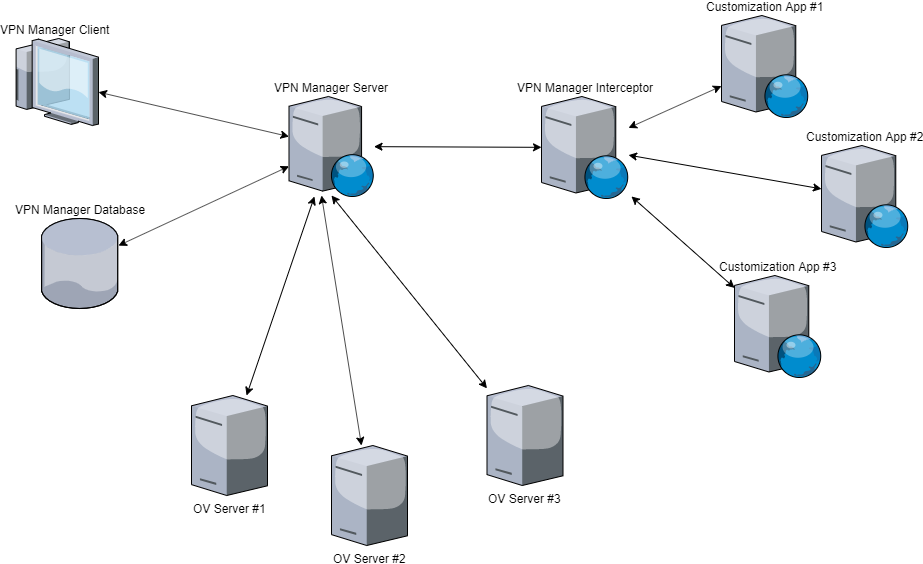

The diagram above was exported from draw.io. Its source (the exported page's mxGraphModel, read from the mxfile embedded in the PNG):
<mxGraphModel dx="1108" dy="401" grid="1" gridSize="10" guides="1" tooltips="1" connect="1" arrows="1" fold="1" page="1" pageScale="1" pageWidth="1169" pageHeight="1654" math="0" shadow="0">
  <root>
    <mxCell id="0" />
    <mxCell id="1" parent="0" />
    <mxCell id="jwgFlMdDae8eb60owiIk-8" value="VPN Manager Database" style="verticalLabelPosition=top;aspect=fixed;html=1;verticalAlign=bottom;strokeColor=none;align=center;outlineConnect=0;shape=mxgraph.citrix.database;labelPosition=center;" vertex="1" parent="1">
      <mxGeometry x="70" y="223" width="77" height="90" as="geometry" />
    </mxCell>
    <mxCell id="jwgFlMdDae8eb60owiIk-15" style="edgeStyle=none;rounded=0;orthogonalLoop=1;jettySize=auto;html=1;startArrow=classic;startFill=1;" edge="1" parent="1" source="jwgFlMdDae8eb60owiIk-9" target="jwgFlMdDae8eb60owiIk-8">
      <mxGeometry relative="1" as="geometry" />
    </mxCell>
    <mxCell id="jwgFlMdDae8eb60owiIk-9" value="VPN Manager Server" style="verticalLabelPosition=top;aspect=fixed;html=1;verticalAlign=bottom;strokeColor=none;align=center;outlineConnect=0;shape=mxgraph.citrix.web_server;labelPosition=center;" vertex="1" parent="1">
      <mxGeometry x="317.5" y="101" width="85" height="100" as="geometry" />
    </mxCell>
    <mxCell id="jwgFlMdDae8eb60owiIk-12" style="edgeStyle=none;rounded=0;orthogonalLoop=1;jettySize=auto;html=1;startArrow=classic;startFill=1;" edge="1" parent="1" source="jwgFlMdDae8eb60owiIk-11" target="jwgFlMdDae8eb60owiIk-9">
      <mxGeometry relative="1" as="geometry" />
    </mxCell>
    <mxCell id="jwgFlMdDae8eb60owiIk-11" value="VPN Manager Interceptor" style="verticalLabelPosition=top;aspect=fixed;html=1;verticalAlign=bottom;strokeColor=none;align=center;outlineConnect=0;shape=mxgraph.citrix.web_server;labelPosition=center;" vertex="1" parent="1">
      <mxGeometry x="570" y="101" width="87" height="102" as="geometry" />
    </mxCell>
    <mxCell id="jwgFlMdDae8eb60owiIk-14" style="edgeStyle=none;rounded=0;orthogonalLoop=1;jettySize=auto;html=1;startArrow=classic;startFill=1;" edge="1" parent="1" source="jwgFlMdDae8eb60owiIk-13" target="jwgFlMdDae8eb60owiIk-9">
      <mxGeometry relative="1" as="geometry" />
    </mxCell>
    <mxCell id="jwgFlMdDae8eb60owiIk-13" value="VPN Manager Client" style="verticalLabelPosition=top;aspect=fixed;html=1;verticalAlign=bottom;strokeColor=none;align=center;outlineConnect=0;shape=mxgraph.citrix.thin_client;labelPosition=center;" vertex="1" parent="1">
      <mxGeometry x="40" y="43" width="87" height="87" as="geometry" />
    </mxCell>
    <mxCell id="jwgFlMdDae8eb60owiIk-19" style="edgeStyle=none;rounded=0;orthogonalLoop=1;jettySize=auto;html=1;startArrow=classic;startFill=1;" edge="1" parent="1" source="jwgFlMdDae8eb60owiIk-16" target="jwgFlMdDae8eb60owiIk-11">
      <mxGeometry relative="1" as="geometry" />
    </mxCell>
    <mxCell id="jwgFlMdDae8eb60owiIk-16" value="Customization App #1" style="verticalLabelPosition=top;aspect=fixed;html=1;verticalAlign=bottom;strokeColor=none;align=center;outlineConnect=0;shape=mxgraph.citrix.web_server;labelPosition=center;" vertex="1" parent="1">
      <mxGeometry x="750" y="20" width="87" height="102" as="geometry" />
    </mxCell>
    <mxCell id="jwgFlMdDae8eb60owiIk-20" style="edgeStyle=none;rounded=0;orthogonalLoop=1;jettySize=auto;html=1;startArrow=classic;startFill=1;" edge="1" parent="1" source="jwgFlMdDae8eb60owiIk-17" target="jwgFlMdDae8eb60owiIk-11">
      <mxGeometry relative="1" as="geometry" />
    </mxCell>
    <mxCell id="jwgFlMdDae8eb60owiIk-17" value="Customization App #2" style="verticalLabelPosition=top;aspect=fixed;html=1;verticalAlign=bottom;strokeColor=none;align=center;outlineConnect=0;shape=mxgraph.citrix.web_server;labelPosition=center;" vertex="1" parent="1">
      <mxGeometry x="850" y="150" width="87" height="102" as="geometry" />
    </mxCell>
    <mxCell id="jwgFlMdDae8eb60owiIk-21" style="edgeStyle=none;rounded=0;orthogonalLoop=1;jettySize=auto;html=1;entryX=1.034;entryY=0.98;entryDx=0;entryDy=0;entryPerimeter=0;startArrow=classic;startFill=1;" edge="1" parent="1" source="jwgFlMdDae8eb60owiIk-18" target="jwgFlMdDae8eb60owiIk-11">
      <mxGeometry relative="1" as="geometry" />
    </mxCell>
    <mxCell id="jwgFlMdDae8eb60owiIk-18" value="Customization App #3" style="verticalLabelPosition=top;aspect=fixed;html=1;verticalAlign=bottom;strokeColor=none;align=center;outlineConnect=0;shape=mxgraph.citrix.web_server;labelPosition=center;" vertex="1" parent="1">
      <mxGeometry x="763" y="280" width="87" height="102" as="geometry" />
    </mxCell>
    <mxCell id="jwgFlMdDae8eb60owiIk-27" style="edgeStyle=none;rounded=0;orthogonalLoop=1;jettySize=auto;html=1;startArrow=classic;startFill=1;" edge="1" parent="1" source="jwgFlMdDae8eb60owiIk-24" target="jwgFlMdDae8eb60owiIk-9">
      <mxGeometry relative="1" as="geometry" />
    </mxCell>
    <mxCell id="jwgFlMdDae8eb60owiIk-24" value="OV Server #1" style="verticalLabelPosition=bottom;aspect=fixed;html=1;verticalAlign=top;strokeColor=none;align=center;outlineConnect=0;shape=mxgraph.citrix.license_server;" vertex="1" parent="1">
      <mxGeometry x="220" y="400" width="76" height="100" as="geometry" />
    </mxCell>
    <mxCell id="jwgFlMdDae8eb60owiIk-28" style="edgeStyle=none;rounded=0;orthogonalLoop=1;jettySize=auto;html=1;startArrow=classic;startFill=1;" edge="1" parent="1" source="jwgFlMdDae8eb60owiIk-25">
      <mxGeometry relative="1" as="geometry">
        <mxPoint x="350" y="200" as="targetPoint" />
      </mxGeometry>
    </mxCell>
    <mxCell id="jwgFlMdDae8eb60owiIk-25" value="OV Server #2" style="verticalLabelPosition=bottom;aspect=fixed;html=1;verticalAlign=top;strokeColor=none;align=center;outlineConnect=0;shape=mxgraph.citrix.license_server;" vertex="1" parent="1">
      <mxGeometry x="360" y="450" width="76" height="100" as="geometry" />
    </mxCell>
    <mxCell id="jwgFlMdDae8eb60owiIk-29" style="edgeStyle=none;rounded=0;orthogonalLoop=1;jettySize=auto;html=1;startArrow=classic;startFill=1;" edge="1" parent="1" source="jwgFlMdDae8eb60owiIk-26">
      <mxGeometry relative="1" as="geometry">
        <mxPoint x="360" y="200" as="targetPoint" />
      </mxGeometry>
    </mxCell>
    <mxCell id="jwgFlMdDae8eb60owiIk-26" value="OV Server #3" style="verticalLabelPosition=bottom;aspect=fixed;html=1;verticalAlign=top;strokeColor=none;align=center;outlineConnect=0;shape=mxgraph.citrix.license_server;" vertex="1" parent="1">
      <mxGeometry x="515.5" y="390" width="76" height="100" as="geometry" />
    </mxCell>
  </root>
</mxGraphModel>